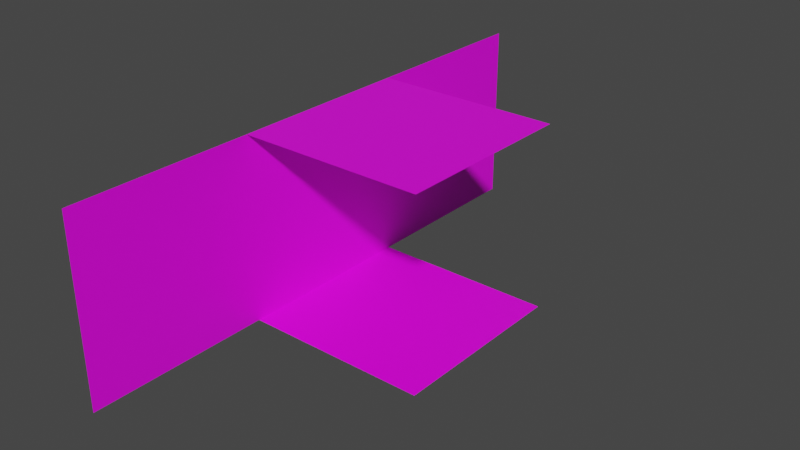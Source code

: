 # Source: tiles_b.blend  (saved by Blender 3.1.7; exported with 4.5.12 LTS)
import bpy
from mathutils import Matrix  # noqa: F401  (used for matrix-valued properties, if any)

bpy.ops.wm.read_factory_settings(use_empty=True)
scene = bpy.context.scene
scene.name = 'Scene'

# ---- collections
col_collection = bpy.data.collections.new('Collection'); scene.collection.children.link(col_collection)

# ---- images (referenced by path relative to the original .blend; pixels are not part of the script)
import os
ASSET_DIR = os.environ.get("B2B_ASSET_DIR", "")  # directory of the original .blend (textures are referenced by path, not embedded)
HERE = os.path.dirname(os.path.abspath(__file__))  # packed textures are extracted next to this script under _unpacked/

def load_image(name, relpath, width, height, colorspace="sRGB"):
    """Load a texture the original file referenced (path relative to the .blend, or extracted next to this script)."""
    p = next((c for c in (os.path.join(HERE, relpath), os.path.join(ASSET_DIR, relpath)) if relpath and os.path.exists(c)), "")
    if p:
        img = bpy.data.images.load(p, check_existing=True)
        img.name = name
    else:  # same state as the original file: an image datablock whose file is absent (Cycles renders it pink)
        img = bpy.data.images.new(name, width, height)
        img.source = "FILE"
        img.filepath = "//" + (relpath or name)
    img.colorspace_settings.name = colorspace
    return img
img_untitled = load_image('Untitled', '', 1024, 1024, 'sRGB')

# ---- materials (node trees are filled in below, after node groups)
mat_material_001 = bpy.data.materials.new('Material.001')
mat_material_001.use_transparent_shadow = False

# ---- material node trees
mat_material_001.use_nodes = True; mat_material_001.node_tree.nodes.clear()
_N = mat_material_001.node_tree.nodes; _L = mat_material_001.node_tree.links
n0 = _N.new('ShaderNodeBsdfPrincipled'); n0.name = 'Principled BSDF'; n0.location = (10, 300)
n0.distribution = 'GGX'
n0.subsurface_method = 'RANDOM_WALK_SKIN'
n0.inputs[3].default_value = 1.45
n0.inputs[27].default_value = (0.0, 0.0, 0.0, 1.0)
n0.inputs[28].default_value = 1.0
n1 = _N.new('ShaderNodeOutputMaterial'); n1.name = 'Material Output'; n1.location = (300, 300)
n2 = _N.new('ShaderNodeTexImage'); n2.name = 'Image Texture'; n2.location = (-280, 280)
n2.image = img_untitled
_L.new(n0.outputs[0], n1.inputs[0])
_L.new(n2.outputs[0], n0.inputs[0])
n1.is_active_output = True

# ---- world
world_world = bpy.data.worlds.new('World'); scene.world = world_world
world_world.use_nodes = True; world_world.node_tree.nodes.clear()
_N = world_world.node_tree.nodes; _L = world_world.node_tree.links
n0 = _N.new('ShaderNodeOutputWorld'); n0.name = 'World Output'; n0.location = (300, 300)
n1 = _N.new('ShaderNodeBackground'); n1.name = 'Background'; n1.location = (10, 300)
n1.inputs[0].default_value = (0.05088, 0.05088, 0.05088, 1.0)
_L.new(n1.outputs[0], n0.inputs[0])
n0.is_active_output = True
world_world.color = (0.05088, 0.05088, 0.05088)
world_world.use_sun_shadow = False
world_world.sun_shadow_jitter_overblur = 0.0

# ---- meshes
me_plane = bpy.data.meshes.new('Plane')
me_plane.from_pydata([(0.5, -0.5, 2.98e-08), (0.5, 0.5, 2.98e-08), (0.5, -0.5, 1.0), (0.5, 0.5, 1.0), (1.5, -0.5, 1.0), (1.5, 0.5, 1.0), (0.5, -0.5, 0.6667), (0.5, -0.5, 0.3333), (0.5, 0.5, 0.3333), (0.5, 0.5, 0.6667), (1.5, -0.5, 2.98e-08), (1.5, 0.5, 2.98e-08), (0.5, -1.5, 2.98e-08), (0.5, -1.5, 1.0), (0.5, -1.5, 0.6667), (0.5, -1.5, 0.3333), (0.5, 1.5, 2.98e-08), (0.5, 1.5, 1.0), (0.5, 1.5, 0.3333), (0.5, 1.5, 0.6667)], [], [(6, 9, 3, 2), (2, 3, 5, 4), (0, 1, 8, 7), (7, 8, 9, 6), (1, 0, 10, 11), (7, 6, 14, 15), (6, 2, 13, 14), (0, 7, 15, 12), (9, 8, 18, 19), (8, 1, 16, 18), (3, 9, 19, 17)])
_uv = me_plane.uv_layers.new(name='UVMap')
_uv.uv.foreach_set('vector', [0.0, 0.666, 1.0, 0.666, 1.0, 1.0, 0.0, 1.0, 0.0, 1.0, 1.0, 1.0, 1.0, 1.999, 0.0, 1.999, 0.0, 0.0, 1.0, 0.0, 1.0, 0.334, 0.0, 0.334, 0.0, 0.334, 1.0, 0.334, 1.0, 0.666, 0.0, 0.666, 1.0, 0.0, 0.0, 0.0, 0.0, -0.999, 1.0, -0.999, 0.0, 0.334, 0.0, 0.666, -0.999, 0.666, -0.999, 0.334, 0.0, 0.666, 0.0, 1.0, -0.999, 1.0, -0.999, 0.666, 0.0, 0.0, 0.0, 0.334, -0.999, 0.334, -0.999, 0.0, 1.0, 0.666, 1.0, 0.334, 1.999, 0.334, 1.999, 0.666, 1.0, 0.334, 1.0, 0.0, 1.999, 0.0, 1.999, 0.334, 1.0, 1.0, 1.0, 0.666, 1.999, 0.666, 1.999, 1.0])
me_plane.materials.append(mat_material_001)
me_plane.use_remesh_fix_poles = True
me_plane.use_remesh_preserve_attributes = False
me_plane.update()

# ---- objects
ob_plane = bpy.data.objects.new('Plane', me_plane)

# ---- transforms, parenting, visibility, modifiers, constraints
ob_plane.location = (0.0, 0.0, 0.0)
_vg = ob_plane.vertex_groups.new(name='ceilf')
_vg = ob_plane.vertex_groups.new(name='r')
_vg = ob_plane.vertex_groups.new(name='l')

# ---- collection membership
col_collection.objects.link(ob_plane)

# ---- scene / render settings (as saved in the file)
scene.frame_start = 1; scene.frame_end = 250; scene.frame_set(1)
scene.render.engine = 'BLENDER_EEVEE_NEXT'
scene.cycles.sampling_pattern = 'TABULATED_SOBOL'
scene.cycles.use_light_tree = False
scene.view_settings.view_transform = 'Filmic'
bpy.context.view_layer.update()

# ---- added for rendering (the .blend has no active camera and no usable light): camera, sun
cam_auto = bpy.data.cameras.new('AutoCamera')
cam_auto.lens = 50.0
cam_auto.sensor_width = 36.0
cam_auto.clip_end = 1000.0
ob_auto_camera = bpy.data.objects.new('AutoCamera', cam_auto)
scene.collection.objects.link(ob_auto_camera)
ob_auto_camera.location = (4.06862, -3.68235, 2.9549)
ob_auto_camera.rotation_euler = (1.09748, -7.21219e-08, 0.694738)
scene.camera = ob_auto_camera
light_auto_sun = bpy.data.lights.new('AutoSun', 'SUN')
light_auto_sun.energy = 3.0
light_auto_sun.angle = 0.0523599
ob_auto_sun = bpy.data.objects.new('AutoSun', light_auto_sun)
scene.collection.objects.link(ob_auto_sun)
ob_auto_sun.rotation_euler = (0.872665, 0.174533, 0.523599)
bpy.context.view_layer.update()
